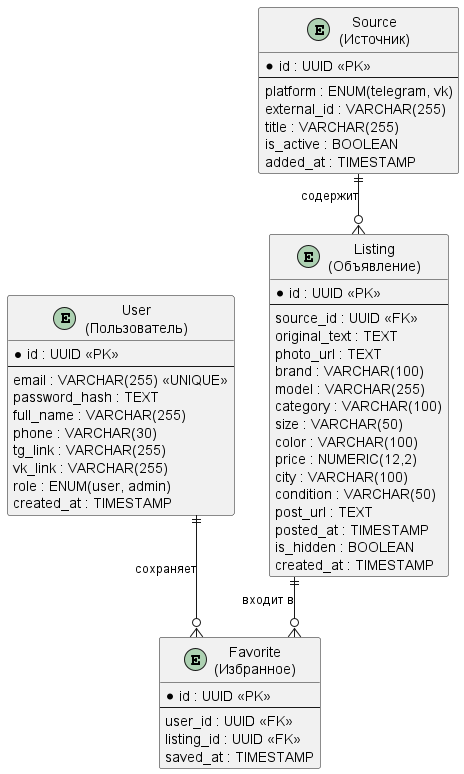

The diagram above was rendered by PlantUML. Its source (embedded in the PNG):
@startuml er_diagram
skinparam linetype ortho
skinparam entity {
  BackgroundColor #EEF5FF
  BorderColor #3A7BD5
}

entity "User\n(Пользователь)" as User {
  * id : UUID <<PK>>
  --
  email : VARCHAR(255) <<UNIQUE>>
  password_hash : TEXT
  full_name : VARCHAR(255)
  phone : VARCHAR(30)
  tg_link : VARCHAR(255)
  vk_link : VARCHAR(255)
  role : ENUM(user, admin)
  created_at : TIMESTAMP
}

entity "Listing\n(Объявление)" as Listing {
  * id : UUID <<PK>>
  --
  source_id : UUID <<FK>>
  original_text : TEXT
  photo_url : TEXT
  brand : VARCHAR(100)
  model : VARCHAR(255)
  category : VARCHAR(100)
  size : VARCHAR(50)
  color : VARCHAR(100)
  price : NUMERIC(12,2)
  city : VARCHAR(100)
  condition : VARCHAR(50)
  post_url : TEXT
  posted_at : TIMESTAMP
  is_hidden : BOOLEAN
  created_at : TIMESTAMP
}

entity "Source\n(Источник)" as Source {
  * id : UUID <<PK>>
  --
  platform : ENUM(telegram, vk)
  external_id : VARCHAR(255)
  title : VARCHAR(255)
  is_active : BOOLEAN
  added_at : TIMESTAMP
}

entity "Favorite\n(Избранное)" as Favorite {
  * id : UUID <<PK>>
  --
  user_id : UUID <<FK>>
  listing_id : UUID <<FK>>
  saved_at : TIMESTAMP
}

User ||--o{ Favorite : "сохраняет"
Listing ||--o{ Favorite : "входит в"
Source ||--o{ Listing : "содержит"
@enduml